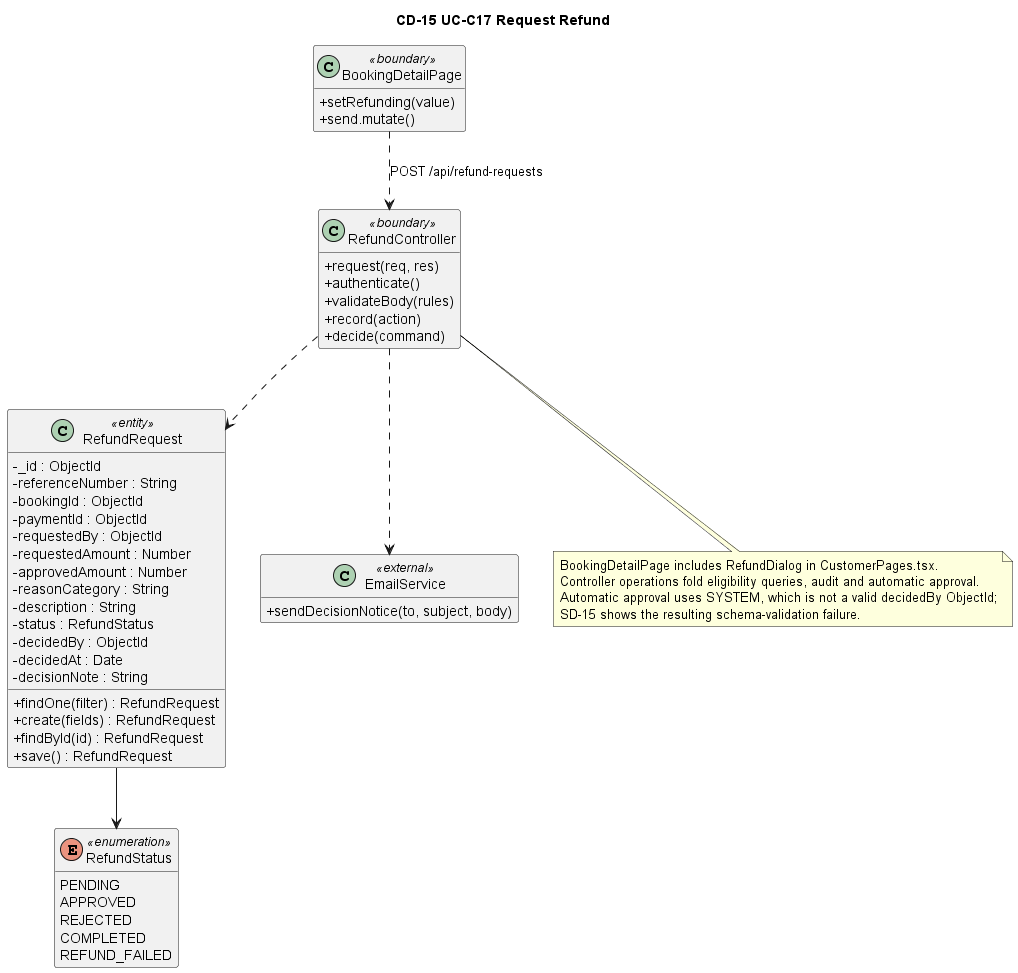

The diagram above was rendered by PlantUML. Its source (embedded in the PNG):
@startuml
title CD-15 UC-C17 Request Refund

skinparam classAttributeIconSize 0
hide empty members

class BookingDetailPage <<boundary>> {
    + setRefunding(value)
    + send.mutate()
}

class RefundController <<boundary>> {
    + request(req, res)
    + authenticate()
    + validateBody(rules)
    + record(action)
    + decide(command)
}

class RefundRequest <<entity>> {
    - _id : ObjectId
    - referenceNumber : String
    - bookingId : ObjectId
    - paymentId : ObjectId
    - requestedBy : ObjectId
    - requestedAmount : Number
    - approvedAmount : Number
    - reasonCategory : String
    - description : String
    - status : RefundStatus
    - decidedBy : ObjectId
    - decidedAt : Date
    - decisionNote : String
    + findOne(filter) : RefundRequest
    + create(fields) : RefundRequest
    + findById(id) : RefundRequest
    + save() : RefundRequest
}

class EmailService <<external>> {
    + sendDecisionNotice(to, subject, body)
}

enum RefundStatus <<enumeration>> {
    PENDING
    APPROVED
    REJECTED
    COMPLETED
    REFUND_FAILED
}

BookingDetailPage ..> RefundController : POST /api/refund-requests
RefundController ..> RefundRequest
RefundController ..> EmailService
RefundRequest --> RefundStatus

note bottom of RefundController
    BookingDetailPage includes RefundDialog in CustomerPages.tsx.
    Controller operations fold eligibility queries, audit and automatic approval.
    Automatic approval uses SYSTEM, which is not a valid decidedBy ObjectId;
    SD-15 shows the resulting schema-validation failure.
end note
@enduml